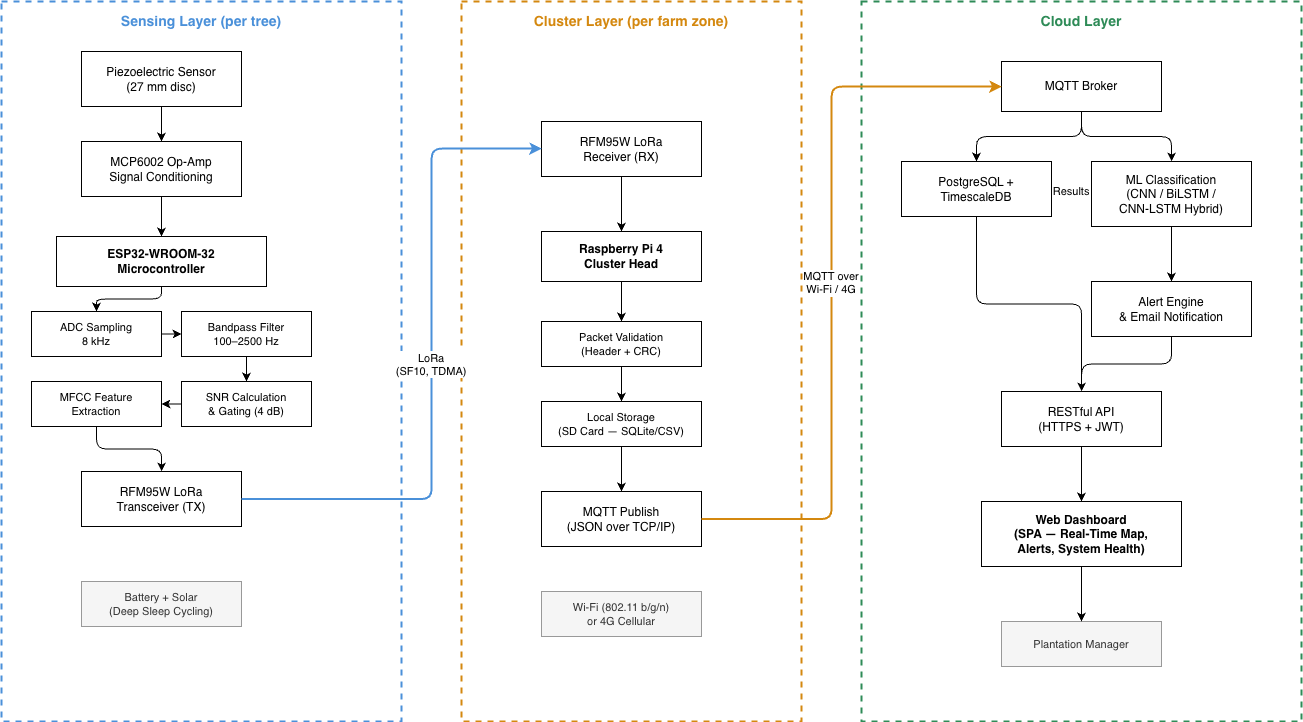

The diagram above was exported from draw.io. Its source (the exported page's mxGraphModel, read from the mxfile embedded in the PNG):
<mxGraphModel dx="2701" dy="3278" grid="1" gridSize="10" guides="1" tooltips="1" connect="1" arrows="1" fold="1" page="1" pageScale="1" pageWidth="850" pageHeight="1100" math="0" shadow="0">
  <root>
    <mxCell id="0" />
    <mxCell id="1" parent="0" />
    <mxCell id="jMap4MLA_ByOyNGJGVJ9-2" parent="1" style="rounded=0;whiteSpace=wrap;html=1;fillColor=none;strokeColor=#4a90d9;strokeWidth=2;dashed=1;verticalAlign=top;fontSize=14;fontStyle=1;fontColor=#4a90d9;spacingTop=5;" value="Sensing Layer  (per tree)" vertex="1">
      <mxGeometry height="720" width="400" x="-650" y="-2000" as="geometry" />
    </mxCell>
    <mxCell id="jMap4MLA_ByOyNGJGVJ9-3" parent="1" style="rounded=0;whiteSpace=wrap;html=1;fillColor=none;strokeColor=#d4880f;strokeWidth=2;dashed=1;verticalAlign=top;fontSize=14;fontStyle=1;fontColor=#d4880f;spacingTop=5;" value="Cluster Layer  (per farm zone)" vertex="1">
      <mxGeometry height="720" width="340" x="-190" y="-2000" as="geometry" />
    </mxCell>
    <mxCell id="jMap4MLA_ByOyNGJGVJ9-4" parent="1" style="rounded=0;whiteSpace=wrap;html=1;fillColor=none;strokeColor=#2e8b57;strokeWidth=2;dashed=1;verticalAlign=top;fontSize=14;fontStyle=1;fontColor=#2e8b57;spacingTop=5;" value="Cloud Layer" vertex="1">
      <mxGeometry height="720" width="440" x="210" y="-2000" as="geometry" />
    </mxCell>
    <mxCell id="jMap4MLA_ByOyNGJGVJ9-5" parent="1" style="rounded=0;whiteSpace=wrap;html=1;fontSize=12;" value="Piezoelectric Sensor&#10;(27 mm disc)" vertex="1">
      <mxGeometry height="55" width="160" x="-570" y="-1950" as="geometry" />
    </mxCell>
    <mxCell id="jMap4MLA_ByOyNGJGVJ9-6" parent="1" style="rounded=0;whiteSpace=wrap;html=1;fontSize=12;" value="MCP6002 Op-Amp&lt;br&gt;Signal Conditioning" vertex="1">
      <mxGeometry height="55" width="160" x="-570" y="-1860" as="geometry" />
    </mxCell>
    <mxCell id="jMap4MLA_ByOyNGJGVJ9-7" parent="1" style="rounded=0;whiteSpace=wrap;html=1;fontSize=12;fontStyle=1;" value="ESP32-WROOM-32&#10;Microcontroller" vertex="1">
      <mxGeometry height="50" width="210" x="-595" y="-1765" as="geometry" />
    </mxCell>
    <mxCell id="jMap4MLA_ByOyNGJGVJ9-8" parent="1" style="rounded=0;whiteSpace=wrap;html=1;fontSize=11;" value="ADC Sampling&#10;8 kHz" vertex="1">
      <mxGeometry height="45" width="130" x="-620" y="-1690" as="geometry" />
    </mxCell>
    <mxCell id="jMap4MLA_ByOyNGJGVJ9-9" parent="1" style="rounded=0;whiteSpace=wrap;html=1;fontSize=11;" value="Bandpass Filter&#10;100–2500 Hz" vertex="1">
      <mxGeometry height="45" width="130" x="-470" y="-1690" as="geometry" />
    </mxCell>
    <mxCell id="jMap4MLA_ByOyNGJGVJ9-10" parent="1" style="rounded=0;whiteSpace=wrap;html=1;fontSize=11;" value="SNR Calculation&#10;&amp; Gating (4 dB)" vertex="1">
      <mxGeometry height="45" width="130" x="-470" y="-1620" as="geometry" />
    </mxCell>
    <mxCell id="jMap4MLA_ByOyNGJGVJ9-11" parent="1" style="rounded=0;whiteSpace=wrap;html=1;fontSize=11;" value="MFCC Feature&#10;Extraction" vertex="1">
      <mxGeometry height="45" width="130" x="-620" y="-1620" as="geometry" />
    </mxCell>
    <mxCell id="jMap4MLA_ByOyNGJGVJ9-12" parent="1" style="rounded=0;whiteSpace=wrap;html=1;fontSize=12;" value="RFM95W LoRa&#10;Transceiver (TX)" vertex="1">
      <mxGeometry height="55" width="160" x="-570" y="-1530" as="geometry" />
    </mxCell>
    <mxCell id="jMap4MLA_ByOyNGJGVJ9-13" parent="1" style="rounded=0;whiteSpace=wrap;html=1;fontSize=11;fillColor=#f5f5f5;strokeColor=#999999;fontColor=#333333;" value="Battery + Solar&#10;(Deep Sleep Cycling)" vertex="1">
      <mxGeometry height="45" width="160" x="-570" y="-1420" as="geometry" />
    </mxCell>
    <mxCell id="jMap4MLA_ByOyNGJGVJ9-14" parent="1" style="rounded=0;whiteSpace=wrap;html=1;fontSize=12;" value="RFM95W LoRa&#10;Receiver (RX)" vertex="1">
      <mxGeometry height="55" width="160" x="-110" y="-1880" as="geometry" />
    </mxCell>
    <mxCell id="jMap4MLA_ByOyNGJGVJ9-15" parent="1" style="rounded=0;whiteSpace=wrap;html=1;fontSize=12;fontStyle=1;" value="Raspberry Pi 4&#10;Cluster Head" vertex="1">
      <mxGeometry height="50" width="160" x="-110" y="-1770" as="geometry" />
    </mxCell>
    <mxCell id="jMap4MLA_ByOyNGJGVJ9-16" parent="1" style="rounded=0;whiteSpace=wrap;html=1;fontSize=11;" value="Packet Validation&#10;(Header + CRC)" vertex="1">
      <mxGeometry height="45" width="160" x="-110" y="-1680" as="geometry" />
    </mxCell>
    <mxCell id="jMap4MLA_ByOyNGJGVJ9-17" parent="1" style="rounded=0;whiteSpace=wrap;html=1;fontSize=11;" value="Local Storage&#10;(SD Card — SQLite/CSV)" vertex="1">
      <mxGeometry height="45" width="160" x="-110" y="-1600" as="geometry" />
    </mxCell>
    <mxCell id="jMap4MLA_ByOyNGJGVJ9-18" parent="1" style="rounded=0;whiteSpace=wrap;html=1;fontSize=12;" value="MQTT Publish&#10;(JSON over TCP/IP)" vertex="1">
      <mxGeometry height="55" width="160" x="-110" y="-1510" as="geometry" />
    </mxCell>
    <mxCell id="jMap4MLA_ByOyNGJGVJ9-19" parent="1" style="rounded=0;whiteSpace=wrap;html=1;fontSize=11;fillColor=#f5f5f5;strokeColor=#999999;fontColor=#333333;" value="Wi-Fi (802.11 b/g/n)&#10;or 4G Cellular" vertex="1">
      <mxGeometry height="45" width="160" x="-110" y="-1410" as="geometry" />
    </mxCell>
    <mxCell id="jMap4MLA_ByOyNGJGVJ9-20" parent="1" style="rounded=0;whiteSpace=wrap;html=1;fontSize=12;" value="MQTT Broker" vertex="1">
      <mxGeometry height="50" width="160" x="350" y="-1940" as="geometry" />
    </mxCell>
    <mxCell id="jMap4MLA_ByOyNGJGVJ9-21" parent="1" style="rounded=0;whiteSpace=wrap;html=1;fontSize=12;" value="PostgreSQL +&#10;TimescaleDB" vertex="1">
      <mxGeometry height="55" width="150" x="250" y="-1840" as="geometry" />
    </mxCell>
    <mxCell id="jMap4MLA_ByOyNGJGVJ9-22" parent="1" style="rounded=0;whiteSpace=wrap;html=1;fontSize=12;" value="ML Classification&#10;(CNN / BiLSTM /&#10;CNN-LSTM Hybrid)" vertex="1">
      <mxGeometry height="65" width="160" x="440" y="-1840" as="geometry" />
    </mxCell>
    <mxCell id="jMap4MLA_ByOyNGJGVJ9-23" parent="1" style="rounded=0;whiteSpace=wrap;html=1;fontSize=12;" value="Alert Engine&#10;&amp; Email Notification" vertex="1">
      <mxGeometry height="55" width="160" x="440" y="-1720" as="geometry" />
    </mxCell>
    <mxCell id="jMap4MLA_ByOyNGJGVJ9-24" parent="1" style="rounded=0;whiteSpace=wrap;html=1;fontSize=12;" value="RESTful API&#10;(HTTPS + JWT)" vertex="1">
      <mxGeometry height="55" width="160" x="350" y="-1610" as="geometry" />
    </mxCell>
    <mxCell id="jMap4MLA_ByOyNGJGVJ9-25" parent="1" style="rounded=0;whiteSpace=wrap;html=1;fontSize=12;fontStyle=1;" value="Web Dashboard&#10;(SPA — Real-Time Map,&#10;Alerts, System Health)" vertex="1">
      <mxGeometry height="65" width="200" x="330" y="-1500" as="geometry" />
    </mxCell>
    <mxCell id="jMap4MLA_ByOyNGJGVJ9-26" parent="1" style="rounded=0;whiteSpace=wrap;html=1;fontSize=11;fillColor=#f5f5f5;strokeColor=#999999;fontColor=#333333;" value="Plantation Manager" vertex="1">
      <mxGeometry height="45" width="160" x="350" y="-1380" as="geometry" />
    </mxCell>
    <mxCell id="jMap4MLA_ByOyNGJGVJ9-27" edge="1" parent="1" source="jMap4MLA_ByOyNGJGVJ9-5" style="edgeStyle=orthogonalEdgeStyle;" target="jMap4MLA_ByOyNGJGVJ9-6">
      <mxGeometry relative="1" as="geometry" />
    </mxCell>
    <mxCell id="jMap4MLA_ByOyNGJGVJ9-28" edge="1" parent="1" source="jMap4MLA_ByOyNGJGVJ9-6" style="edgeStyle=orthogonalEdgeStyle;" target="jMap4MLA_ByOyNGJGVJ9-7">
      <mxGeometry relative="1" as="geometry" />
    </mxCell>
    <mxCell id="jMap4MLA_ByOyNGJGVJ9-29" edge="1" parent="1" source="jMap4MLA_ByOyNGJGVJ9-7" style="edgeStyle=orthogonalEdgeStyle;" target="jMap4MLA_ByOyNGJGVJ9-8">
      <mxGeometry relative="1" as="geometry" />
    </mxCell>
    <mxCell id="jMap4MLA_ByOyNGJGVJ9-30" edge="1" parent="1" source="jMap4MLA_ByOyNGJGVJ9-8" style="edgeStyle=orthogonalEdgeStyle;" target="jMap4MLA_ByOyNGJGVJ9-9">
      <mxGeometry relative="1" as="geometry" />
    </mxCell>
    <mxCell id="jMap4MLA_ByOyNGJGVJ9-31" edge="1" parent="1" source="jMap4MLA_ByOyNGJGVJ9-9" style="edgeStyle=orthogonalEdgeStyle;" target="jMap4MLA_ByOyNGJGVJ9-10">
      <mxGeometry relative="1" as="geometry" />
    </mxCell>
    <mxCell id="jMap4MLA_ByOyNGJGVJ9-32" edge="1" parent="1" source="jMap4MLA_ByOyNGJGVJ9-10" style="edgeStyle=orthogonalEdgeStyle;" target="jMap4MLA_ByOyNGJGVJ9-11">
      <mxGeometry relative="1" as="geometry" />
    </mxCell>
    <mxCell id="jMap4MLA_ByOyNGJGVJ9-33" edge="1" parent="1" source="jMap4MLA_ByOyNGJGVJ9-11" style="edgeStyle=orthogonalEdgeStyle;" target="jMap4MLA_ByOyNGJGVJ9-12">
      <mxGeometry relative="1" as="geometry" />
    </mxCell>
    <mxCell id="jMap4MLA_ByOyNGJGVJ9-34" edge="1" parent="1" source="jMap4MLA_ByOyNGJGVJ9-12" style="edgeStyle=orthogonalEdgeStyle;strokeWidth=2;strokeColor=#4a90d9;" target="jMap4MLA_ByOyNGJGVJ9-14" value="LoRa&#10;(SF10, TDMA)">
      <mxGeometry relative="1" as="geometry">
        <Array as="points">
          <mxPoint x="-220" y="-1503" />
          <mxPoint x="-220" y="-1853" />
        </Array>
      </mxGeometry>
    </mxCell>
    <mxCell id="jMap4MLA_ByOyNGJGVJ9-35" edge="1" parent="1" source="jMap4MLA_ByOyNGJGVJ9-14" style="edgeStyle=orthogonalEdgeStyle;" target="jMap4MLA_ByOyNGJGVJ9-15">
      <mxGeometry relative="1" as="geometry" />
    </mxCell>
    <mxCell id="jMap4MLA_ByOyNGJGVJ9-36" edge="1" parent="1" source="jMap4MLA_ByOyNGJGVJ9-15" style="edgeStyle=orthogonalEdgeStyle;" target="jMap4MLA_ByOyNGJGVJ9-16">
      <mxGeometry relative="1" as="geometry" />
    </mxCell>
    <mxCell id="jMap4MLA_ByOyNGJGVJ9-37" edge="1" parent="1" source="jMap4MLA_ByOyNGJGVJ9-16" style="edgeStyle=orthogonalEdgeStyle;" target="jMap4MLA_ByOyNGJGVJ9-17">
      <mxGeometry relative="1" as="geometry" />
    </mxCell>
    <mxCell id="jMap4MLA_ByOyNGJGVJ9-38" edge="1" parent="1" source="jMap4MLA_ByOyNGJGVJ9-17" style="edgeStyle=orthogonalEdgeStyle;" target="jMap4MLA_ByOyNGJGVJ9-18">
      <mxGeometry relative="1" as="geometry" />
    </mxCell>
    <mxCell id="jMap4MLA_ByOyNGJGVJ9-39" edge="1" parent="1" source="jMap4MLA_ByOyNGJGVJ9-18" style="edgeStyle=orthogonalEdgeStyle;strokeWidth=2;strokeColor=#d4880f;" target="jMap4MLA_ByOyNGJGVJ9-20" value="MQTT over&#10;Wi-Fi / 4G">
      <mxGeometry relative="1" as="geometry">
        <Array as="points">
          <mxPoint x="180" y="-1483" />
          <mxPoint x="180" y="-1915" />
        </Array>
      </mxGeometry>
    </mxCell>
    <mxCell id="jMap4MLA_ByOyNGJGVJ9-40" edge="1" parent="1" source="jMap4MLA_ByOyNGJGVJ9-20" style="edgeStyle=orthogonalEdgeStyle;" target="jMap4MLA_ByOyNGJGVJ9-21">
      <mxGeometry relative="1" as="geometry" />
    </mxCell>
    <mxCell id="jMap4MLA_ByOyNGJGVJ9-41" edge="1" parent="1" source="jMap4MLA_ByOyNGJGVJ9-20" style="edgeStyle=orthogonalEdgeStyle;" target="jMap4MLA_ByOyNGJGVJ9-22">
      <mxGeometry relative="1" as="geometry" />
    </mxCell>
    <mxCell id="jMap4MLA_ByOyNGJGVJ9-42" edge="1" parent="1" source="jMap4MLA_ByOyNGJGVJ9-22" style="edgeStyle=orthogonalEdgeStyle;" target="jMap4MLA_ByOyNGJGVJ9-23">
      <mxGeometry relative="1" as="geometry" />
    </mxCell>
    <mxCell id="jMap4MLA_ByOyNGJGVJ9-43" edge="1" parent="1" source="jMap4MLA_ByOyNGJGVJ9-22" style="edgeStyle=orthogonalEdgeStyle;exitX=0;exitY=0.5;entryX=1;entryY=0.5;" target="jMap4MLA_ByOyNGJGVJ9-21" value="Results">
      <mxGeometry relative="1" as="geometry" />
    </mxCell>
    <mxCell id="jMap4MLA_ByOyNGJGVJ9-44" edge="1" parent="1" source="jMap4MLA_ByOyNGJGVJ9-21" style="edgeStyle=orthogonalEdgeStyle;" target="jMap4MLA_ByOyNGJGVJ9-24">
      <mxGeometry relative="1" as="geometry" />
    </mxCell>
    <mxCell id="jMap4MLA_ByOyNGJGVJ9-45" edge="1" parent="1" source="jMap4MLA_ByOyNGJGVJ9-23" style="edgeStyle=orthogonalEdgeStyle;" target="jMap4MLA_ByOyNGJGVJ9-24">
      <mxGeometry relative="1" as="geometry" />
    </mxCell>
    <mxCell id="jMap4MLA_ByOyNGJGVJ9-46" edge="1" parent="1" source="jMap4MLA_ByOyNGJGVJ9-24" style="edgeStyle=orthogonalEdgeStyle;" target="jMap4MLA_ByOyNGJGVJ9-25">
      <mxGeometry relative="1" as="geometry" />
    </mxCell>
    <mxCell id="jMap4MLA_ByOyNGJGVJ9-47" edge="1" parent="1" source="jMap4MLA_ByOyNGJGVJ9-25" style="edgeStyle=orthogonalEdgeStyle;" target="jMap4MLA_ByOyNGJGVJ9-26">
      <mxGeometry relative="1" as="geometry" />
    </mxCell>
  </root>
</mxGraphModel>